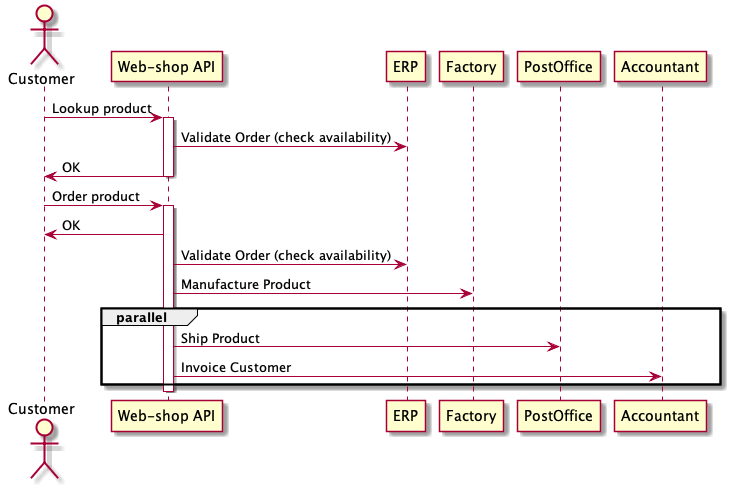

The diagram above was rendered by PlantUML. Its source (embedded in the PNG):
@startuml
actor Customer as C
participant "Web-shop API" as API
participant ERP
participant Factory
participant PostOffice
participant Accountant
C -> API : Lookup product
activate API
API -> ERP : Validate Order (check availability)
API -> C : OK
deactivate API
C -> API : Order product
activate API
API -> C : OK
API -> ERP : Validate Order (check availability)
API -> Factory : Manufacture Product
group parallel
API -> PostOffice : Ship Product
API -> Accountant : Invoice Customer
end
deactivate API
@enduml